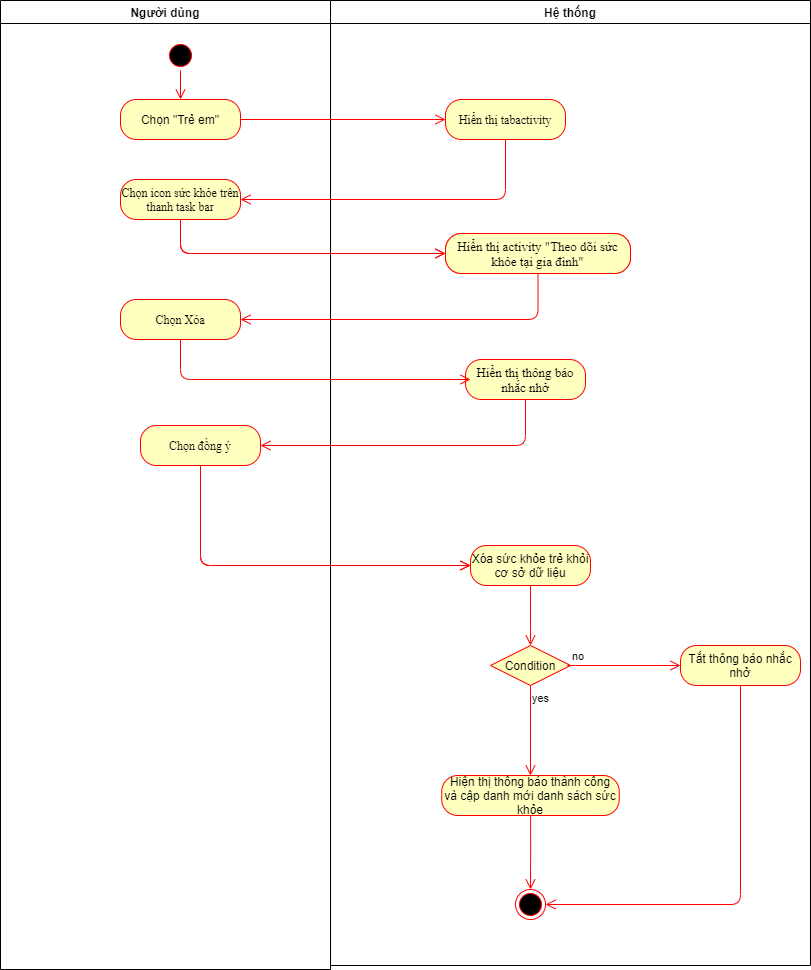

The diagram above was exported from draw.io. Its source (the exported page's mxGraphModel, read from the mxfile embedded in the PNG):
<mxGraphModel dx="1422" dy="794" grid="1" gridSize="10" guides="1" tooltips="1" connect="1" arrows="1" fold="1" page="1" pageScale="1" pageWidth="827" pageHeight="1169" math="0" shadow="0">
  <root>
    <mxCell id="2h-NkLPTXy1D3htlgqk--0" />
    <mxCell id="2h-NkLPTXy1D3htlgqk--1" parent="2h-NkLPTXy1D3htlgqk--0" />
    <mxCell id="0xtPLYPNKOqA_sx6Kn9f-0" value="Người dùng" style="swimlane;whiteSpace=wrap;startSize=23;" vertex="1" parent="2h-NkLPTXy1D3htlgqk--1">
      <mxGeometry x="230" y="101" width="330" height="969" as="geometry" />
    </mxCell>
    <mxCell id="0xtPLYPNKOqA_sx6Kn9f-1" value="" style="ellipse;shape=startState;fillColor=#000000;strokeColor=#ff0000;" vertex="1" parent="0xtPLYPNKOqA_sx6Kn9f-0">
      <mxGeometry x="165" y="40" width="30" height="30" as="geometry" />
    </mxCell>
    <mxCell id="0xtPLYPNKOqA_sx6Kn9f-2" value="" style="edgeStyle=elbowEdgeStyle;elbow=horizontal;verticalAlign=bottom;endArrow=open;endSize=8;strokeColor=#FF0000;endFill=1;rounded=0;entryX=0.5;entryY=0;entryDx=0;entryDy=0;" edge="1" parent="0xtPLYPNKOqA_sx6Kn9f-0" source="0xtPLYPNKOqA_sx6Kn9f-1" target="0xtPLYPNKOqA_sx6Kn9f-3">
      <mxGeometry x="100" y="40" as="geometry">
        <mxPoint x="115.5" y="110" as="targetPoint" />
      </mxGeometry>
    </mxCell>
    <mxCell id="0xtPLYPNKOqA_sx6Kn9f-3" value="Chọn &quot;Trẻ em&quot;" style="rounded=1;whiteSpace=wrap;html=1;arcSize=40;fontColor=#000000;fillColor=#ffffc0;strokeColor=#ff0000;" vertex="1" parent="0xtPLYPNKOqA_sx6Kn9f-0">
      <mxGeometry x="120" y="99" width="120" height="40" as="geometry" />
    </mxCell>
    <mxCell id="0xtPLYPNKOqA_sx6Kn9f-4" value="&lt;span lang=&quot;VI&quot; style=&quot;line-height: 107% ; font-family: &amp;#34;times new roman&amp;#34; , serif&quot;&gt;Chọn icon sức khỏe trên thanh task bar&lt;/span&gt;" style="rounded=1;whiteSpace=wrap;html=1;arcSize=40;fontColor=#000000;fillColor=#ffffc0;strokeColor=#ff0000;" vertex="1" parent="0xtPLYPNKOqA_sx6Kn9f-0">
      <mxGeometry x="120" y="179" width="120" height="40" as="geometry" />
    </mxCell>
    <mxCell id="0xtPLYPNKOqA_sx6Kn9f-5" value="&lt;span style=&quot;font-family: &amp;#34;times new roman&amp;#34; , serif&quot;&gt;Chọn Xóa&lt;/span&gt;" style="rounded=1;whiteSpace=wrap;html=1;arcSize=40;fontColor=#000000;fillColor=#ffffc0;strokeColor=#ff0000;" vertex="1" parent="0xtPLYPNKOqA_sx6Kn9f-0">
      <mxGeometry x="120" y="299" width="120" height="40" as="geometry" />
    </mxCell>
    <mxCell id="0xtPLYPNKOqA_sx6Kn9f-6" value="Hệ thống" style="swimlane;" vertex="1" parent="2h-NkLPTXy1D3htlgqk--1">
      <mxGeometry x="560" y="101" width="480" height="965" as="geometry" />
    </mxCell>
    <mxCell id="0xtPLYPNKOqA_sx6Kn9f-7" value="&lt;span lang=&quot;VI&quot; style=&quot;line-height: 107%&quot;&gt;&lt;font face=&quot;Times New Roman&quot; style=&quot;font-size: 12px&quot;&gt;Hiển thị tabactivity&lt;br&gt;&lt;/font&gt;&lt;/span&gt;" style="rounded=1;whiteSpace=wrap;html=1;arcSize=40;fontColor=#000000;fillColor=#ffffc0;strokeColor=#ff0000;" vertex="1" parent="0xtPLYPNKOqA_sx6Kn9f-6">
      <mxGeometry x="115" y="99" width="120" height="40" as="geometry" />
    </mxCell>
    <mxCell id="0xtPLYPNKOqA_sx6Kn9f-8" value="&lt;font style=&quot;font-size: 13px&quot;&gt;&lt;span lang=&quot;VI&quot; style=&quot;line-height: 107% ; font-family: &amp;#34;times new roman&amp;#34; , serif&quot;&gt;Hiển thị activity &quot;Theo dõi sức khỏe tại gia đình&quot;&lt;/span&gt;&lt;/font&gt;" style="rounded=1;whiteSpace=wrap;html=1;arcSize=40;fontColor=#000000;fillColor=#ffffc0;strokeColor=#ff0000;" vertex="1" parent="0xtPLYPNKOqA_sx6Kn9f-6">
      <mxGeometry x="115" y="233" width="185" height="40" as="geometry" />
    </mxCell>
    <mxCell id="vDKrr9vjZb-OOUsGvNDB-0" value="" style="ellipse;html=1;shape=endState;fillColor=#000000;strokeColor=#ff0000;" vertex="1" parent="0xtPLYPNKOqA_sx6Kn9f-6">
      <mxGeometry x="185" y="889" width="30" height="30" as="geometry" />
    </mxCell>
    <mxCell id="vDKrr9vjZb-OOUsGvNDB-1" value="" style="edgeStyle=orthogonalEdgeStyle;html=1;verticalAlign=bottom;endArrow=open;endSize=8;strokeColor=#ff0000;entryX=1;entryY=0.5;entryDx=0;entryDy=0;exitX=0.5;exitY=1;exitDx=0;exitDy=0;" edge="1" parent="0xtPLYPNKOqA_sx6Kn9f-6" target="vDKrr9vjZb-OOUsGvNDB-0">
      <mxGeometry relative="1" as="geometry">
        <mxPoint x="-40" y="654" as="targetPoint" />
        <mxPoint x="410" y="685" as="sourcePoint" />
        <Array as="points">
          <mxPoint x="410" y="904" />
        </Array>
      </mxGeometry>
    </mxCell>
    <mxCell id="vDKrr9vjZb-OOUsGvNDB-2" value="&lt;font style=&quot;font-size: 13px&quot;&gt;&lt;span lang=&quot;VI&quot; style=&quot;line-height: 107% ; font-family: &amp;#34;times new roman&amp;#34; , serif&quot;&gt;Hiển thị thông báo nhắc nhở&lt;/span&gt;&lt;/font&gt;" style="rounded=1;whiteSpace=wrap;html=1;arcSize=40;fontColor=#000000;fillColor=#ffffc0;strokeColor=#ff0000;" vertex="1" parent="0xtPLYPNKOqA_sx6Kn9f-6">
      <mxGeometry x="135" y="359" width="120" height="40" as="geometry" />
    </mxCell>
    <mxCell id="vDKrr9vjZb-OOUsGvNDB-3" value="&lt;font face=&quot;times new roman, serif&quot;&gt;Chọn đồng ý&lt;/font&gt;" style="rounded=1;whiteSpace=wrap;html=1;arcSize=40;fontColor=#000000;fillColor=#ffffc0;strokeColor=#ff0000;" vertex="1" parent="0xtPLYPNKOqA_sx6Kn9f-6">
      <mxGeometry x="-190" y="425" width="120" height="40" as="geometry" />
    </mxCell>
    <mxCell id="vDKrr9vjZb-OOUsGvNDB-4" value="" style="edgeStyle=orthogonalEdgeStyle;html=1;verticalAlign=bottom;endArrow=open;endSize=8;strokeColor=#ff0000;entryX=1;entryY=0.5;entryDx=0;entryDy=0;" edge="1" parent="0xtPLYPNKOqA_sx6Kn9f-6" source="vDKrr9vjZb-OOUsGvNDB-2" target="vDKrr9vjZb-OOUsGvNDB-3">
      <mxGeometry relative="1" as="geometry">
        <mxPoint x="-365" y="347" as="targetPoint" />
        <Array as="points">
          <mxPoint x="195" y="445" />
        </Array>
      </mxGeometry>
    </mxCell>
    <mxCell id="vDKrr9vjZb-OOUsGvNDB-5" value="" style="edgeStyle=orthogonalEdgeStyle;html=1;verticalAlign=bottom;endArrow=open;endSize=8;strokeColor=#ff0000;entryX=0;entryY=0.5;entryDx=0;entryDy=0;exitX=0.5;exitY=1;exitDx=0;exitDy=0;" edge="1" parent="0xtPLYPNKOqA_sx6Kn9f-6" source="vDKrr9vjZb-OOUsGvNDB-3" target="vDKrr9vjZb-OOUsGvNDB-6">
      <mxGeometry relative="1" as="geometry">
        <mxPoint x="-410" y="414" as="targetPoint" />
        <mxPoint x="-630" y="474" as="sourcePoint" />
        <Array as="points">
          <mxPoint x="-130" y="565" />
        </Array>
      </mxGeometry>
    </mxCell>
    <mxCell id="vDKrr9vjZb-OOUsGvNDB-6" value="Xóa sức khỏe trẻ khỏi cơ sở dữ liệu" style="rounded=1;whiteSpace=wrap;html=1;arcSize=40;fontColor=#000000;fillColor=#ffffc0;strokeColor=#ff0000;" vertex="1" parent="0xtPLYPNKOqA_sx6Kn9f-6">
      <mxGeometry x="140" y="545" width="120" height="40" as="geometry" />
    </mxCell>
    <mxCell id="vDKrr9vjZb-OOUsGvNDB-8" value="Tắt thông báo nhắc nhở" style="rounded=1;whiteSpace=wrap;html=1;arcSize=40;fontColor=#000000;fillColor=#ffffc0;strokeColor=#ff0000;" vertex="1" parent="0xtPLYPNKOqA_sx6Kn9f-6">
      <mxGeometry x="350" y="645" width="120" height="40" as="geometry" />
    </mxCell>
    <mxCell id="vDKrr9vjZb-OOUsGvNDB-9" value="Hiện thị thông báo thành công và cập danh mới danh sách sức khỏe" style="rounded=1;whiteSpace=wrap;html=1;arcSize=40;fontColor=#000000;fillColor=#ffffc0;strokeColor=#ff0000;" vertex="1" parent="0xtPLYPNKOqA_sx6Kn9f-6">
      <mxGeometry x="111.25" y="775" width="177.5" height="40" as="geometry" />
    </mxCell>
    <mxCell id="vDKrr9vjZb-OOUsGvNDB-10" value="" style="edgeStyle=orthogonalEdgeStyle;html=1;verticalAlign=bottom;endArrow=open;endSize=8;strokeColor=#ff0000;entryX=0.5;entryY=0;entryDx=0;entryDy=0;" edge="1" parent="0xtPLYPNKOqA_sx6Kn9f-6" source="vDKrr9vjZb-OOUsGvNDB-9" target="vDKrr9vjZb-OOUsGvNDB-0">
      <mxGeometry relative="1" as="geometry">
        <mxPoint x="200" y="935" as="targetPoint" />
      </mxGeometry>
    </mxCell>
    <mxCell id="vDKrr9vjZb-OOUsGvNDB-11" value="Condition" style="rhombus;whiteSpace=wrap;html=1;fillColor=#ffffc0;strokeColor=#ff0000;" vertex="1" parent="0xtPLYPNKOqA_sx6Kn9f-6">
      <mxGeometry x="160" y="645" width="80" height="40" as="geometry" />
    </mxCell>
    <mxCell id="vDKrr9vjZb-OOUsGvNDB-16" value="" style="edgeStyle=orthogonalEdgeStyle;html=1;verticalAlign=bottom;endArrow=open;endSize=8;strokeColor=#ff0000;exitX=0.5;exitY=1;exitDx=0;exitDy=0;entryX=0.5;entryY=0;entryDx=0;entryDy=0;" edge="1" parent="0xtPLYPNKOqA_sx6Kn9f-6" source="vDKrr9vjZb-OOUsGvNDB-6" target="vDKrr9vjZb-OOUsGvNDB-11">
      <mxGeometry relative="1" as="geometry">
        <mxPoint x="150" y="575" as="targetPoint" />
        <mxPoint x="-120" y="475" as="sourcePoint" />
        <Array as="points">
          <mxPoint x="200" y="639" />
          <mxPoint x="200" y="639" />
        </Array>
      </mxGeometry>
    </mxCell>
    <mxCell id="vDKrr9vjZb-OOUsGvNDB-12" value="no" style="edgeStyle=orthogonalEdgeStyle;html=1;align=left;verticalAlign=bottom;endArrow=open;endSize=8;strokeColor=#ff0000;entryX=0;entryY=0.5;entryDx=0;entryDy=0;exitX=1;exitY=0.5;exitDx=0;exitDy=0;" edge="1" source="vDKrr9vjZb-OOUsGvNDB-11" parent="0xtPLYPNKOqA_sx6Kn9f-6" target="vDKrr9vjZb-OOUsGvNDB-8">
      <mxGeometry x="-1" relative="1" as="geometry">
        <mxPoint x="-60" y="879" as="targetPoint" />
        <Array as="points">
          <mxPoint x="235" y="665" />
        </Array>
      </mxGeometry>
    </mxCell>
    <mxCell id="vDKrr9vjZb-OOUsGvNDB-13" value="yes" style="edgeStyle=orthogonalEdgeStyle;html=1;align=left;verticalAlign=top;endArrow=open;endSize=8;strokeColor=#ff0000;entryX=0.5;entryY=0;entryDx=0;entryDy=0;" edge="1" source="vDKrr9vjZb-OOUsGvNDB-11" parent="0xtPLYPNKOqA_sx6Kn9f-6" target="vDKrr9vjZb-OOUsGvNDB-9">
      <mxGeometry x="-1" relative="1" as="geometry">
        <mxPoint x="-200" y="959" as="targetPoint" />
      </mxGeometry>
    </mxCell>
    <mxCell id="0xtPLYPNKOqA_sx6Kn9f-14" value="" style="edgeStyle=orthogonalEdgeStyle;html=1;verticalAlign=bottom;endArrow=open;endSize=8;strokeColor=#ff0000;entryX=0;entryY=0.5;entryDx=0;entryDy=0;" edge="1" parent="2h-NkLPTXy1D3htlgqk--1" source="0xtPLYPNKOqA_sx6Kn9f-3" target="0xtPLYPNKOqA_sx6Kn9f-7">
      <mxGeometry relative="1" as="geometry">
        <mxPoint x="405.5" y="313" as="targetPoint" />
      </mxGeometry>
    </mxCell>
    <mxCell id="0xtPLYPNKOqA_sx6Kn9f-15" value="" style="edgeStyle=orthogonalEdgeStyle;html=1;verticalAlign=bottom;endArrow=open;endSize=8;strokeColor=#ff0000;entryX=1;entryY=0.5;entryDx=0;entryDy=0;" edge="1" parent="2h-NkLPTXy1D3htlgqk--1" source="0xtPLYPNKOqA_sx6Kn9f-7" target="0xtPLYPNKOqA_sx6Kn9f-4">
      <mxGeometry relative="1" as="geometry">
        <mxPoint x="735.5" y="313" as="targetPoint" />
        <Array as="points">
          <mxPoint x="735" y="300" />
        </Array>
      </mxGeometry>
    </mxCell>
    <mxCell id="0xtPLYPNKOqA_sx6Kn9f-16" value="" style="edgeStyle=orthogonalEdgeStyle;html=1;verticalAlign=bottom;endArrow=open;endSize=8;strokeColor=#ff0000;entryX=0;entryY=0.5;entryDx=0;entryDy=0;" edge="1" parent="2h-NkLPTXy1D3htlgqk--1" source="0xtPLYPNKOqA_sx6Kn9f-4" target="0xtPLYPNKOqA_sx6Kn9f-8">
      <mxGeometry relative="1" as="geometry">
        <mxPoint x="395" y="373" as="targetPoint" />
        <Array as="points">
          <mxPoint x="410" y="354" />
        </Array>
      </mxGeometry>
    </mxCell>
    <mxCell id="0xtPLYPNKOqA_sx6Kn9f-17" value="" style="edgeStyle=orthogonalEdgeStyle;html=1;verticalAlign=bottom;endArrow=open;endSize=8;strokeColor=#ff0000;entryX=0.042;entryY=0.5;entryDx=0;entryDy=0;exitX=0.5;exitY=1;exitDx=0;exitDy=0;entryPerimeter=0;" edge="1" parent="2h-NkLPTXy1D3htlgqk--1" source="0xtPLYPNKOqA_sx6Kn9f-5" target="vDKrr9vjZb-OOUsGvNDB-2">
      <mxGeometry relative="1" as="geometry">
        <mxPoint x="680" y="480" as="targetPoint" />
        <Array as="points">
          <mxPoint x="410" y="480" />
        </Array>
        <mxPoint x="420" y="330" as="sourcePoint" />
      </mxGeometry>
    </mxCell>
    <mxCell id="0xtPLYPNKOqA_sx6Kn9f-18" value="&lt;font style=&quot;font-size: 13px&quot;&gt;&lt;span lang=&quot;VI&quot; style=&quot;line-height: 107% ; font-family: &amp;#34;times new roman&amp;#34; , serif&quot;&gt;Hiển thị activity &quot;Theo dõi sức khỏe tại gia đình&quot;&lt;/span&gt;&lt;/font&gt;" style="rounded=1;whiteSpace=wrap;html=1;arcSize=40;fontColor=#000000;fillColor=#ffffc0;strokeColor=#ff0000;" vertex="1" parent="2h-NkLPTXy1D3htlgqk--1">
      <mxGeometry x="675" y="334" width="185" height="40" as="geometry" />
    </mxCell>
    <mxCell id="0xtPLYPNKOqA_sx6Kn9f-19" value="" style="edgeStyle=orthogonalEdgeStyle;html=1;verticalAlign=bottom;endArrow=open;endSize=8;strokeColor=#ff0000;entryX=0;entryY=0.5;entryDx=0;entryDy=0;" edge="1" parent="2h-NkLPTXy1D3htlgqk--1">
      <mxGeometry relative="1" as="geometry">
        <mxPoint x="675" y="354" as="targetPoint" />
        <Array as="points">
          <mxPoint x="410" y="354" />
        </Array>
        <mxPoint x="410" y="320" as="sourcePoint" />
      </mxGeometry>
    </mxCell>
    <mxCell id="0xtPLYPNKOqA_sx6Kn9f-20" value="" style="edgeStyle=orthogonalEdgeStyle;html=1;verticalAlign=bottom;endArrow=open;endSize=8;strokeColor=#ff0000;entryX=1;entryY=0.5;entryDx=0;entryDy=0;exitX=0.5;exitY=1;exitDx=0;exitDy=0;" edge="1" parent="2h-NkLPTXy1D3htlgqk--1" source="0xtPLYPNKOqA_sx6Kn9f-18" target="0xtPLYPNKOqA_sx6Kn9f-5">
      <mxGeometry relative="1" as="geometry">
        <mxPoint x="685" y="364" as="targetPoint" />
        <Array as="points">
          <mxPoint x="768" y="420" />
        </Array>
        <mxPoint x="420" y="330" as="sourcePoint" />
      </mxGeometry>
    </mxCell>
    <mxCell id="vDKrr9vjZb-OOUsGvNDB-14" value="" style="edgeStyle=orthogonalEdgeStyle;html=1;verticalAlign=bottom;endArrow=open;endSize=8;strokeColor=#ff0000;entryX=0;entryY=0.5;entryDx=0;entryDy=0;exitX=0.5;exitY=1;exitDx=0;exitDy=0;" edge="1" parent="2h-NkLPTXy1D3htlgqk--1">
      <mxGeometry relative="1" as="geometry">
        <mxPoint x="700" y="666" as="targetPoint" />
        <mxPoint x="430" y="566" as="sourcePoint" />
        <Array as="points">
          <mxPoint x="430" y="666" />
        </Array>
      </mxGeometry>
    </mxCell>
  </root>
</mxGraphModel>